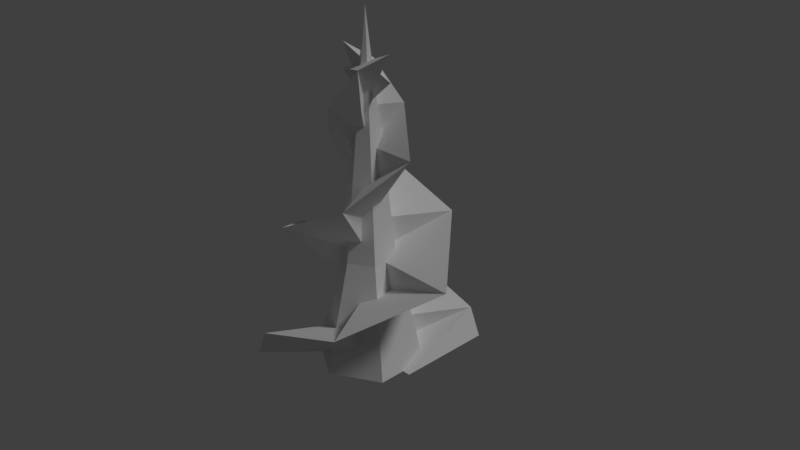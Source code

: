 # Source: spikegeneric.blend  (saved by Blender 2.79.0; exported with 4.5.12 LTS)
import bpy
from mathutils import Matrix  # noqa: F401  (used for matrix-valued properties, if any)

bpy.ops.wm.read_factory_settings(use_empty=True)
scene = bpy.context.scene
scene.name = 'Scene'

# ---- collections
col_collection_1 = bpy.data.collections.new('Collection 1'); scene.collection.children.link(col_collection_1)

# ---- world
world_world = bpy.data.worlds.new('World'); scene.world = world_world
world_world.color = (0.05088, 0.05088, 0.05088)
world_world.use_sun_shadow = False
world_world.sun_shadow_jitter_overblur = 0.0
world_world.cycles.sampling_method = 'MANUAL'

# ---- cameras
cam_camera = bpy.data.cameras.new('Camera')
cam_camera.clip_end = 100.0
cam_camera.lens = 35.0
cam_camera.sensor_width = 32.0
cam_camera.sensor_height = 18.0
cam_camera.ortho_scale = 7.314
cam_camera.dof.focus_distance = 0.0
cam_camera.dof.aperture_fstop = 128.0

# ---- lights
light_lamp = bpy.data.lights.new('Lamp', 'SUN')
light_lamp.transmission_factor = 0.0
light_lamp.cutoff_distance = 30.0
light_lamp.angle = 0.1993
light_lamp.energy = 1.0
light_lamp.shadow_buffer_clip_start = 1.001
light_lamp.shadow_soft_size = 0.1
light_lamp.shadow_cascade_max_distance = 1000.0

# ---- meshes
me_cone_002 = bpy.data.meshes.new('Cone.002')
me_cone_002.from_pydata([(0.0, 0.0, -1.5), (0.75, 0.0, -1.5), (0.7014, 1.215, -1.0), (-1.192e-07, 5.963e-08, -1.0), (-0.6641, 1.15, -0.5), (-1.49e-08, -7.451e-09, -0.5), (-1.378, -3.286e-07, 0.0), (0.0, 0.0, 0.0), (-0.5476, -0.9485, 0.5), (0.0, -7.451e-09, 0.5), (0.4573, -0.7921, 1.0), (0.0, 1.49e-08, 1.0), (0.7503, 2.981e-07, 1.5), (0.0, 0.0, 1.5), (0.2289, 0.3964, 2.0), (-5.96e-08, 0.0, 2.0), (-0.1444, 0.2501, 2.5), (0.4182, 1.863e-07, 2.361), (-0.4062, -2.198e-07, 2.693), (0.87, 1.218, -1.384), (-0.1513, 0.2144, 2.0)], [], [(0, 1, 2), (2, 3, 0), (4, 3, 2), (4, 5, 3), (6, 5, 4), (6, 7, 5), (8, 7, 6), (8, 9, 7), (10, 9, 8), (10, 11, 9), (12, 11, 10), (12, 13, 11), (14, 13, 12), (14, 15, 13), (16, 15, 14), (16, 17, 15), (18, 17, 16), (1, 19, 2), (1, 0, 19), (16, 15, 18), (17, 18, 15), (2, 19, 4), (19, 0, 4), (0, 3, 4), (6, 4, 3), (3, 5, 6), (6, 5, 8), (5, 7, 8), (8, 7, 10), (7, 9, 10), (10, 9, 12), (9, 11, 12), (12, 11, 14), (11, 13, 14), (13, 20, 14), (13, 15, 20), (14, 20, 16), (20, 15, 16)])
me_cone_002.materials.append(None)
me_cone_002.use_remesh_preserve_volume = False
me_cone_002.use_remesh_preserve_attributes = False
me_cone_002.use_mirror_vertex_groups = False
me_cone_002.update()
me_cone_001 = bpy.data.meshes.new('Cone.001')
me_cone_001.from_pydata([(0.0, 0.0, -1.5), (-0.75, -6.557e-08, -1.5), (-0.7014, -1.215, -1.0), (1.192e-07, -5.963e-08, -1.0), (0.6641, -1.15, -0.5), (1.49e-08, 7.451e-09, -0.5), (1.378, 4.491e-07, 0.0), (0.0, 0.0, 0.0), (0.5476, 0.9485, 0.5), (-6.514e-16, 7.451e-09, 0.5), (-0.4573, 0.7921, 1.0), (1.303e-15, -1.49e-08, 1.0), (-0.7503, -3.637e-07, 1.5), (0.0, 0.0, 1.5), (-0.2289, -0.3964, 2.0), (5.96e-08, 5.211e-15, 2.0), (0.1444, -0.2501, 2.5), (-0.4182, -2.226e-07, 2.361), (0.4062, 2.419e-07, 2.693), (-0.87, -1.218, -1.384), (0.1513, -0.2144, 2.0)], [], [(0, 1, 2), (2, 3, 0), (4, 3, 2), (4, 5, 3), (6, 5, 4), (6, 7, 5), (8, 7, 6), (8, 9, 7), (10, 9, 8), (10, 11, 9), (12, 11, 10), (12, 13, 11), (14, 13, 12), (14, 15, 13), (16, 15, 14), (16, 17, 15), (18, 17, 16), (1, 19, 2), (1, 0, 19), (16, 15, 18), (17, 18, 15), (2, 19, 4), (19, 0, 4), (0, 3, 4), (6, 4, 3), (3, 5, 6), (6, 5, 8), (5, 7, 8), (8, 7, 10), (7, 9, 10), (10, 9, 12), (9, 11, 12), (12, 11, 14), (11, 13, 14), (13, 20, 14), (13, 15, 20), (14, 20, 16), (20, 15, 16)])
me_cone_001.materials.append(None)
me_cone_001.use_remesh_preserve_volume = False
me_cone_001.use_remesh_preserve_attributes = False
me_cone_001.use_mirror_vertex_groups = False
me_cone_001.update()
me_cone = bpy.data.meshes.new('Cone')
me_cone.from_pydata([(0.0, 0.74, -1.5), (0.6409, 0.37, -1.5), (0.6409, -0.37, -1.5), (-6.469e-08, -0.74, -1.5), (0.0, 0.0, 3.194), (-0.6409, -0.37, -1.5), (-0.6409, 0.37, -1.5), (0.3204, -0.185, 0.0), (0.0, 0.37, 0.0), (-0.3204, -0.185, 0.0), (0.3204, 0.185, 0.0), (-3.235e-08, -0.37, 0.0), (-0.3204, 0.185, 0.0)], [], [(4, 8, 12), (12, 8, 0, 6), (6, 5, 9, 12), (9, 4, 12), (9, 11, 4), (3, 11, 9, 5), (2, 7, 11, 3), (7, 4, 11), (7, 10, 4), (2, 1, 10, 7), (0, 8, 10, 1), (8, 4, 10), (3, 5, 2), (6, 0, 5), (1, 2, 0), (2, 5, 0)])
me_cone.materials.append(None)
me_cone.use_remesh_preserve_volume = False
me_cone.use_remesh_preserve_attributes = False
me_cone.use_mirror_vertex_groups = False
me_cone.update()

# ---- objects
ob_cone_002 = bpy.data.objects.new('Cone.002', me_cone_002)
ob_cone_001 = bpy.data.objects.new('Cone.001', me_cone_001)
ob_cone = bpy.data.objects.new('Cone', me_cone)
ob_lamp = bpy.data.objects.new('Lamp', light_lamp)
ob_camera = bpy.data.objects.new('Camera', cam_camera)

# ---- transforms, parenting, visibility, modifiers, constraints
ob_cone_002.location = (0.0, 0.0, 0.0)
ob_cone_002.lineart.crease_threshold = 0.0
ob_cone_001.location = (0.0, 0.0, 0.0)
ob_cone_001.lineart.crease_threshold = 0.0
ob_cone.location = (0.0, 0.0, 0.0)
ob_cone.lineart.crease_threshold = 0.0
ob_lamp.location = (4.076, 1.005, 5.904)
ob_lamp.rotation_euler = (0.6503, 0.05522, 1.866)
ob_lamp.lock_rotations_4d = False
ob_lamp.empty_display_type = 'ARROWS'
ob_lamp.color = (0.0, 0.0, 0.0, 0.0)
ob_lamp.lineart.crease_threshold = 0.0
ob_camera.location = (7.481, -6.508, 5.344)
ob_camera.rotation_euler = (1.109, 0.0, 0.8149)
ob_camera.lock_rotations_4d = False
ob_camera.empty_display_type = 'ARROWS'
ob_camera.color = (0.0, 0.0, 0.0, 0.0)
ob_camera.display_type = 'WIRE'
ob_camera.lineart.crease_threshold = 0.0

# ---- collection membership
col_collection_1.objects.link(ob_cone_002)
col_collection_1.objects.link(ob_cone_001)
col_collection_1.objects.link(ob_cone)
col_collection_1.objects.link(ob_lamp)
col_collection_1.objects.link(ob_camera)

# ---- scene / render settings (as saved in the file)
scene.camera = ob_camera
scene.frame_start = 1; scene.frame_end = 250; scene.frame_set(1)
scene.render.engine = 'BLENDER_EEVEE_NEXT'
scene.render.resolution_percentage = 50
scene.render.dither_intensity = 0.0
scene.cycles.use_denoising = False
scene.cycles.samples = 128
scene.cycles.sampling_pattern = 'TABULATED_SOBOL'
scene.cycles.use_adaptive_sampling = False
scene.cycles.use_light_tree = False
scene.cycles.blur_glossy = 0.0
scene.cycles.sample_clamp_indirect = 0.0
scene.view_settings.view_transform = 'Standard'
bpy.context.view_layer.update()
